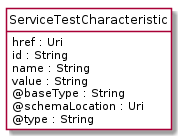

The diagram above was rendered by PlantUML. Its source (embedded in the PNG):
@startuml
hide circle
hide methods
hide stereotype
show <<Enumeration>> stereotype
skinparam class {
   BackgroundColor<<Enumeration>> #E6F5F7
   BackgroundColor<<Ref>> #FFFFE0
   BackgroundColor<<Pivot>> #FFFFFFF
   BackgroundColor<<SimpleType>> #E2F0DA
   BackgroundColor #FCF2E3
}

class ServiceTestCharacteristic <<Pivot>> {
    href : Uri
    id : String
    name : String
    value : String
    @baseType : String
    @schemaLocation : Uri
    @type : String
}


@enduml